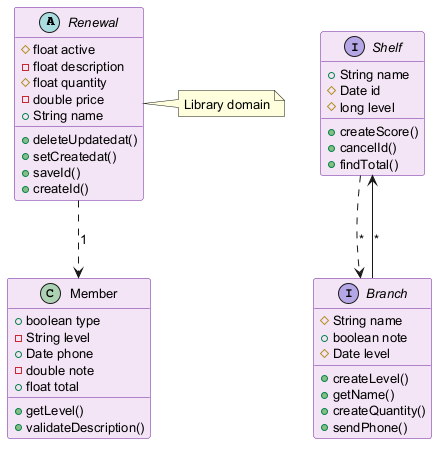

The diagram above was rendered by PlantUML. Its source (embedded in the PNG):
@startuml
skinparam backgroundColor #FFFFFF
skinparam classBackgroundColor #F3E5F5
skinparam classBorderColor #6A1B9A
skinparam defaultFontSize 13
abstract class Renewal {
  #float active
  -float description
  #float quantity
  -double price
  +String name
  +deleteUpdatedat()
  +setCreatedat()
  +saveId()
  +createId()
}
class Member {
  +boolean type
  -String level
  +Date phone
  -double note
  +float total
  +getLevel()
  +validateDescription()
}
interface Shelf {
  +String name
  #Date id
  #long level
  +createScore()
  +cancelId()
  +findTotal()
}
interface Branch {
  #String name
  +boolean note
  #Date level
  +createLevel()
  +getName()
  +createQuantity()
  +sendPhone()
}
Renewal ..> Member : "1"
Branch --> Shelf : "*"
Shelf ..> Branch : "*"
note right of Renewal : Library domain
@enduml